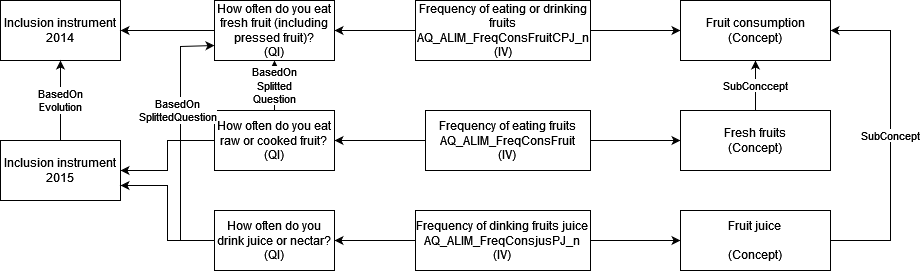

The diagram above was exported from draw.io. Its source (the exported page's mxGraphModel, read from the mxfile embedded in the PNG):
<mxGraphModel dx="1434" dy="746" grid="1" gridSize="10" guides="1" tooltips="1" connect="1" arrows="1" fold="1" page="1" pageScale="1" pageWidth="827" pageHeight="1169" math="0" shadow="0">
  <root>
    <mxCell id="0" />
    <mxCell id="1" parent="0" />
    <mxCell id="h_fmjJRCXX8gKM8AEC3C-9" style="edgeStyle=orthogonalEdgeStyle;rounded=0;orthogonalLoop=1;jettySize=auto;html=1;entryX=1;entryY=0.5;entryDx=0;entryDy=0;" parent="1" source="h_fmjJRCXX8gKM8AEC3C-5" target="h_fmjJRCXX8gKM8AEC3C-6" edge="1">
      <mxGeometry relative="1" as="geometry" />
    </mxCell>
    <mxCell id="h_fmjJRCXX8gKM8AEC3C-38" style="edgeStyle=orthogonalEdgeStyle;rounded=0;orthogonalLoop=1;jettySize=auto;html=1;entryX=0;entryY=0.5;entryDx=0;entryDy=0;" parent="1" source="h_fmjJRCXX8gKM8AEC3C-5" target="h_fmjJRCXX8gKM8AEC3C-31" edge="1">
      <mxGeometry relative="1" as="geometry" />
    </mxCell>
    <mxCell id="h_fmjJRCXX8gKM8AEC3C-5" value="&lt;div&gt;Frequency of eating fruits&lt;br&gt;&lt;/div&gt;&lt;div&gt;AQ_ALIM_FreqConsFruit&lt;/div&gt;(IV)" style="rounded=0;whiteSpace=wrap;html=1;" parent="1" vertex="1">
      <mxGeometry x="435" y="290" width="165" height="60" as="geometry" />
    </mxCell>
    <mxCell id="h_fmjJRCXX8gKM8AEC3C-20" style="edgeStyle=orthogonalEdgeStyle;rounded=0;orthogonalLoop=1;jettySize=auto;html=1;" parent="1" source="h_fmjJRCXX8gKM8AEC3C-6" target="h_fmjJRCXX8gKM8AEC3C-14" edge="1">
      <mxGeometry relative="1" as="geometry" />
    </mxCell>
    <mxCell id="h_fmjJRCXX8gKM8AEC3C-22" value="&lt;div&gt;BasedOn&lt;/div&gt;&lt;div&gt;Splitted&lt;br&gt;&lt;/div&gt;Question" style="edgeStyle=orthogonalEdgeStyle;rounded=0;orthogonalLoop=1;jettySize=auto;html=1;" parent="1" source="h_fmjJRCXX8gKM8AEC3C-6" target="h_fmjJRCXX8gKM8AEC3C-12" edge="1">
      <mxGeometry relative="1" as="geometry" />
    </mxCell>
    <mxCell id="h_fmjJRCXX8gKM8AEC3C-6" value="How often do you eat raw or cooked fruit?&lt;br&gt;(QI)" style="rounded=0;whiteSpace=wrap;html=1;" parent="1" vertex="1">
      <mxGeometry x="224" y="290" width="120" height="60" as="geometry" />
    </mxCell>
    <mxCell id="h_fmjJRCXX8gKM8AEC3C-7" value="&lt;div&gt;Inclusion instrument 2014&lt;br&gt;&lt;/div&gt;" style="rounded=0;whiteSpace=wrap;html=1;" parent="1" vertex="1">
      <mxGeometry x="10" y="180" width="120" height="60" as="geometry" />
    </mxCell>
    <mxCell id="h_fmjJRCXX8gKM8AEC3C-10" style="edgeStyle=orthogonalEdgeStyle;rounded=0;orthogonalLoop=1;jettySize=auto;html=1;entryX=1;entryY=0.5;entryDx=0;entryDy=0;" parent="1" source="h_fmjJRCXX8gKM8AEC3C-11" target="h_fmjJRCXX8gKM8AEC3C-12" edge="1">
      <mxGeometry relative="1" as="geometry" />
    </mxCell>
    <mxCell id="h_fmjJRCXX8gKM8AEC3C-35" style="edgeStyle=orthogonalEdgeStyle;rounded=0;orthogonalLoop=1;jettySize=auto;html=1;entryX=0;entryY=0.5;entryDx=0;entryDy=0;" parent="1" source="h_fmjJRCXX8gKM8AEC3C-11" target="h_fmjJRCXX8gKM8AEC3C-26" edge="1">
      <mxGeometry relative="1" as="geometry">
        <mxPoint x="600" y="210" as="targetPoint" />
      </mxGeometry>
    </mxCell>
    <mxCell id="h_fmjJRCXX8gKM8AEC3C-11" value="&lt;div&gt;Frequency of eating or drinking fruits&lt;br&gt;&lt;/div&gt;&lt;div&gt;AQ_ALIM_FreqConsFruitCPJ_n&lt;/div&gt;(IV)" style="rounded=0;whiteSpace=wrap;html=1;" parent="1" vertex="1">
      <mxGeometry x="425" y="180" width="175" height="60" as="geometry" />
    </mxCell>
    <mxCell id="h_fmjJRCXX8gKM8AEC3C-25" style="edgeStyle=orthogonalEdgeStyle;rounded=0;orthogonalLoop=1;jettySize=auto;html=1;" parent="1" source="h_fmjJRCXX8gKM8AEC3C-12" target="h_fmjJRCXX8gKM8AEC3C-7" edge="1">
      <mxGeometry relative="1" as="geometry" />
    </mxCell>
    <mxCell id="h_fmjJRCXX8gKM8AEC3C-12" value="How often do you eat fresh fruit (including pressed fruit)?&lt;br&gt;(QI)" style="rounded=0;whiteSpace=wrap;html=1;" parent="1" vertex="1">
      <mxGeometry x="224" y="180" width="120" height="60" as="geometry" />
    </mxCell>
    <mxCell id="h_fmjJRCXX8gKM8AEC3C-18" value="BasedOn&lt;br&gt;&lt;div&gt;Evolution&lt;br&gt;&lt;/div&gt;" style="edgeStyle=orthogonalEdgeStyle;rounded=0;orthogonalLoop=1;jettySize=auto;html=1;entryX=0.5;entryY=1;entryDx=0;entryDy=0;" parent="1" source="h_fmjJRCXX8gKM8AEC3C-14" target="h_fmjJRCXX8gKM8AEC3C-7" edge="1">
      <mxGeometry relative="1" as="geometry" />
    </mxCell>
    <mxCell id="h_fmjJRCXX8gKM8AEC3C-14" value="&lt;div&gt;Inclusion instrument 2015&lt;/div&gt;" style="rounded=0;whiteSpace=wrap;html=1;" parent="1" vertex="1">
      <mxGeometry x="10" y="320" width="120" height="60" as="geometry" />
    </mxCell>
    <mxCell id="h_fmjJRCXX8gKM8AEC3C-15" style="edgeStyle=orthogonalEdgeStyle;rounded=0;orthogonalLoop=1;jettySize=auto;html=1;entryX=1;entryY=0.5;entryDx=0;entryDy=0;" parent="1" source="h_fmjJRCXX8gKM8AEC3C-16" target="h_fmjJRCXX8gKM8AEC3C-17" edge="1">
      <mxGeometry relative="1" as="geometry" />
    </mxCell>
    <mxCell id="h_fmjJRCXX8gKM8AEC3C-37" style="edgeStyle=orthogonalEdgeStyle;rounded=0;orthogonalLoop=1;jettySize=auto;html=1;entryX=0;entryY=0.5;entryDx=0;entryDy=0;" parent="1" source="h_fmjJRCXX8gKM8AEC3C-16" target="h_fmjJRCXX8gKM8AEC3C-30" edge="1">
      <mxGeometry relative="1" as="geometry" />
    </mxCell>
    <mxCell id="h_fmjJRCXX8gKM8AEC3C-16" value="Frequency of dinking fruits juice&lt;br&gt;AQ_ALIM_FreqConsjusPJ_n&lt;br&gt;(IV)" style="rounded=0;whiteSpace=wrap;html=1;" parent="1" vertex="1">
      <mxGeometry x="425" y="390" width="175" height="60" as="geometry" />
    </mxCell>
    <mxCell id="h_fmjJRCXX8gKM8AEC3C-21" style="edgeStyle=orthogonalEdgeStyle;rounded=0;orthogonalLoop=1;jettySize=auto;html=1;entryX=1;entryY=0.75;entryDx=0;entryDy=0;" parent="1" source="h_fmjJRCXX8gKM8AEC3C-17" target="h_fmjJRCXX8gKM8AEC3C-14" edge="1">
      <mxGeometry relative="1" as="geometry" />
    </mxCell>
    <mxCell id="h_fmjJRCXX8gKM8AEC3C-23" style="edgeStyle=orthogonalEdgeStyle;rounded=0;orthogonalLoop=1;jettySize=auto;html=1;entryX=0;entryY=0.75;entryDx=0;entryDy=0;" parent="1" source="h_fmjJRCXX8gKM8AEC3C-17" target="h_fmjJRCXX8gKM8AEC3C-12" edge="1">
      <mxGeometry relative="1" as="geometry">
        <mxPoint x="220.00000000000023" y="200" as="targetPoint" />
        <Array as="points">
          <mxPoint x="190" y="420" />
          <mxPoint x="190" y="226" />
        </Array>
      </mxGeometry>
    </mxCell>
    <mxCell id="h_fmjJRCXX8gKM8AEC3C-24" value="BasedOn&lt;br&gt;SplittedQuestion" style="edgeLabel;html=1;align=center;verticalAlign=middle;resizable=0;points=[];" parent="h_fmjJRCXX8gKM8AEC3C-23" vertex="1" connectable="0">
      <mxGeometry x="0.2593" y="4" relative="1" as="geometry">
        <mxPoint as="offset" />
      </mxGeometry>
    </mxCell>
    <mxCell id="h_fmjJRCXX8gKM8AEC3C-17" value="How often do you drink juice or nectar?&lt;br&gt;(QI)" style="rounded=0;whiteSpace=wrap;html=1;" parent="1" vertex="1">
      <mxGeometry x="224" y="390" width="120" height="60" as="geometry" />
    </mxCell>
    <mxCell id="h_fmjJRCXX8gKM8AEC3C-29" value="SubConcept" style="edgeStyle=orthogonalEdgeStyle;rounded=0;orthogonalLoop=1;jettySize=auto;html=1;exitX=1;exitY=0.5;exitDx=0;exitDy=0;" parent="1" source="h_fmjJRCXX8gKM8AEC3C-30" target="h_fmjJRCXX8gKM8AEC3C-26" edge="1">
      <mxGeometry relative="1" as="geometry">
        <mxPoint x="905" y="220" as="targetPoint" />
        <Array as="points">
          <mxPoint x="900" y="420" />
          <mxPoint x="900" y="210" />
        </Array>
        <mxPoint x="905" y="430" as="sourcePoint" />
      </mxGeometry>
    </mxCell>
    <mxCell id="h_fmjJRCXX8gKM8AEC3C-41" value="SubConccept" style="edgeStyle=orthogonalEdgeStyle;rounded=0;orthogonalLoop=1;jettySize=auto;html=1;exitX=0.5;exitY=0;exitDx=0;exitDy=0;entryX=0.5;entryY=1;entryDx=0;entryDy=0;" parent="1" source="h_fmjJRCXX8gKM8AEC3C-31" edge="1" target="h_fmjJRCXX8gKM8AEC3C-26">
      <mxGeometry relative="1" as="geometry">
        <mxPoint x="765" y="289" as="targetPoint" />
        <Array as="points" />
      </mxGeometry>
    </mxCell>
    <mxCell id="h_fmjJRCXX8gKM8AEC3C-26" value="&lt;div&gt;Fruit consumption&lt;/div&gt;&lt;div&gt;(Concept)&lt;br&gt;&lt;/div&gt;" style="rounded=0;whiteSpace=wrap;html=1;" parent="1" vertex="1">
      <mxGeometry x="690" y="180" width="150" height="60" as="geometry" />
    </mxCell>
    <mxCell id="h_fmjJRCXX8gKM8AEC3C-30" value="&lt;div&gt;Fruit juice&lt;br&gt;&lt;/div&gt;&lt;div&gt;&lt;br&gt;&lt;/div&gt;&lt;div&gt;(Concept)&lt;br&gt;&lt;/div&gt;" style="rounded=0;whiteSpace=wrap;html=1;" parent="1" vertex="1">
      <mxGeometry x="690" y="390" width="150" height="60" as="geometry" />
    </mxCell>
    <mxCell id="h_fmjJRCXX8gKM8AEC3C-31" value="&lt;div&gt;Fresh fruits&lt;/div&gt;&lt;div&gt;(Concept)&lt;br&gt;&lt;/div&gt;" style="rounded=0;whiteSpace=wrap;html=1;" parent="1" vertex="1">
      <mxGeometry x="690" y="290" width="150" height="60" as="geometry" />
    </mxCell>
  </root>
</mxGraphModel>